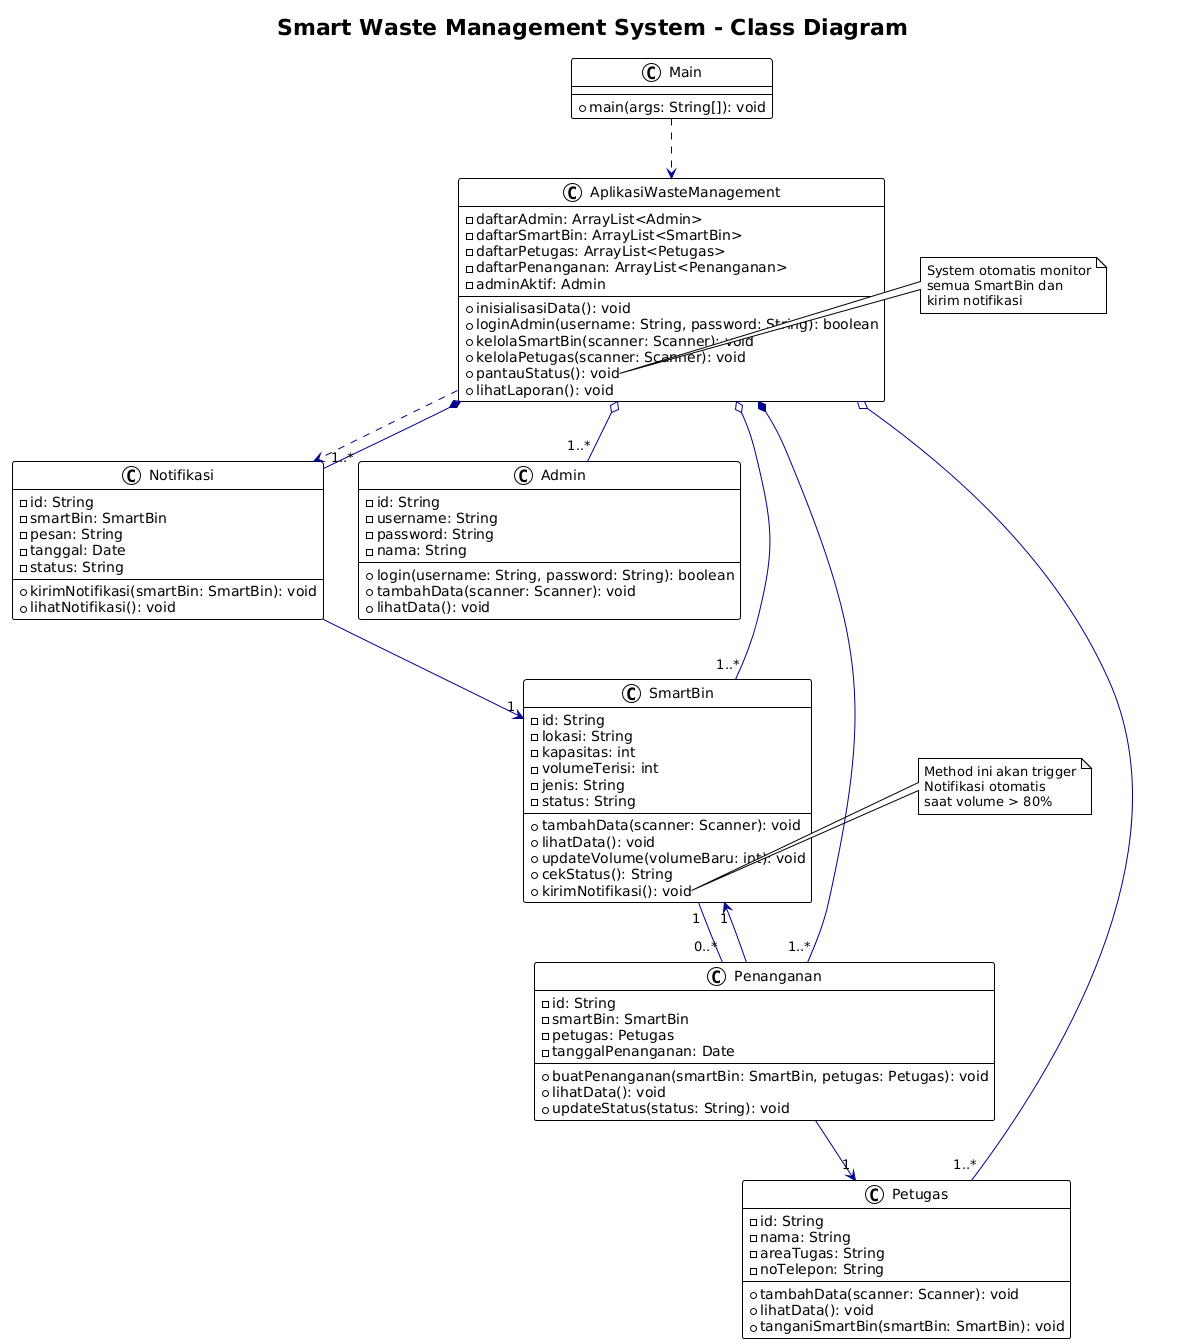

The diagram above was rendered by PlantUML. Its source (embedded in the PNG):
@startuml
!theme plain

skinparam class {
  BackgroundColor White
  BorderColor Black
  ArrowColor #00008B
}

title Smart Waste Management System - Class Diagram

' ========== MAIN CLASS ==========
class Main {
  + main(args: String[]): void
}

' ========== CORE APPLICATION CLASS ==========
class AplikasiWasteManagement {
  - daftarAdmin: ArrayList<Admin>
  - daftarSmartBin: ArrayList<SmartBin>
  - daftarPetugas: ArrayList<Petugas>
  - daftarPenanganan: ArrayList<Penanganan>
  - adminAktif: Admin
  
  + inisialisasiData(): void
  + loginAdmin(username: String, password: String): boolean
  + kelolaSmartBin(scanner: Scanner): void
  + kelolaPetugas(scanner: Scanner): void
  + pantauStatus(): void
  + lihatLaporan(): void
}

' ========== ADMIN CLASS ==========
class Admin {
  - id: String
  - username: String
  - password: String
  - nama: String
  
  + login(username: String, password: String): boolean
  + tambahData(scanner: Scanner): void
  + lihatData(): void
}

' ========== SMARTBIN CLASS ==========
class SmartBin {
  - id: String
  - lokasi: String
  - kapasitas: int
  - volumeTerisi: int
  - jenis: String
  - status: String
  
  + tambahData(scanner: Scanner): void
  + lihatData(): void
  + updateVolume(volumeBaru: int): void
  + cekStatus(): String
  + kirimNotifikasi(): void
}

' ========== PETUGAS CLASS ==========
class Petugas {
  - id: String
  - nama: String
  - areaTugas: String
  - noTelepon: String
  
  + tambahData(scanner: Scanner): void
  + lihatData(): void
  + tanganiSmartBin(smartBin: SmartBin): void
}

' ========== PENANGANAN CLASS ==========
class Penanganan {
  - id: String
  - smartBin: SmartBin
  - petugas: Petugas
  - tanggalPenanganan: Date
  
  + buatPenanganan(smartBin: SmartBin, petugas: Petugas): void
  + lihatData(): void
  + updateStatus(status: String): void
}

' ========== NOTIFIKASI CLASS ==========
class Notifikasi {
  - id: String
  - smartBin: SmartBin
  - pesan: String
  - tanggal: Date
  - status: String
  
  + kirimNotifikasi(smartBin: SmartBin): void
  + lihatNotifikasi(): void
}

' ========== RELATIONSHIPS ==========

' Dependency relationships
Main ..> AplikasiWasteManagement
AplikasiWasteManagement ..> Notifikasi

' Aggregation relationships (hollow diamond)
AplikasiWasteManagement o-- "1..*" Admin
AplikasiWasteManagement o-- "1..*" SmartBin
AplikasiWasteManagement o-- "1..*" Petugas

' Composition relationships (filled diamond)
AplikasiWasteManagement *-- "1..*" Penanganan
AplikasiWasteManagement *-- "1..*" Notifikasi

' Unidirectional Association relationships
Penanganan --> "1" SmartBin
Penanganan --> "1" Petugas
Notifikasi --> "1" SmartBin

' Bidirectional Association relationship
SmartBin "1" -- "0..*" Penanganan

note right of SmartBin::kirimNotifikasi
  Method ini akan trigger
  Notifikasi otomatis
  saat volume > 80%
end note

note right of AplikasiWasteManagement::pantauStatus
  System otomatis monitor
  semua SmartBin dan
  kirim notifikasi
end note
@enduml